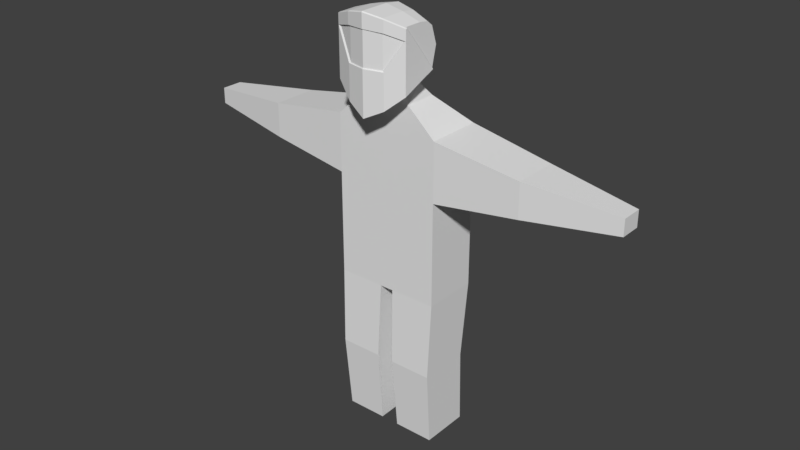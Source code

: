# Source: character_core_legs_head_tris.blend  (saved by Blender 2.78.0; exported with 4.5.12 LTS)
import bpy
from mathutils import Matrix  # noqa: F401  (used for matrix-valued properties, if any)

bpy.ops.wm.read_factory_settings(use_empty=True)
scene = bpy.context.scene
scene.name = 'Scene'

# ---- collections
col_collection_1 = bpy.data.collections.new('Collection 1'); scene.collection.children.link(col_collection_1)

# ---- world
world_world = bpy.data.worlds.new('World'); scene.world = world_world
world_world.color = (0.05088, 0.05088, 0.05088)
world_world.use_sun_shadow = False
world_world.sun_shadow_jitter_overblur = 0.0
world_world.cycles.sampling_method = 'MANUAL'

# ---- meshes
me_cube_001 = bpy.data.meshes.new('Cube.001')
me_cube_001.from_pydata([(-0.5397, 0.0009586, 1.559), (-0.2552, 0.0009586, 3.459), (-0.5397, 0.5666, 1.559), (-0.2552, 0.3329, 3.459), (-0.5397, 0.5666, 3.199), (-0.5397, 0.0009586, 3.199), (-0.5397, 0.5666, 2.608), (-0.5397, 0.0009586, 2.608), (-2.307, 0.1754, 2.805), (-2.307, 0.1754, 2.968), (-2.307, 0.3921, 2.968), (-2.307, 0.3921, 2.805), (0.0, 0.6894, 1.559), (0.0, 0.4557, 3.459), (0.0, 0.0009586, 1.559), (0.0, 0.0009586, 3.459), (0.0, 0.6894, 3.099), (0.0, 0.0009586, 3.099), (0.0, 0.6894, 2.608), (0.0, 0.0009586, 2.608), (-1.396, 0.5177, 3.062), (-1.396, 0.04984, 3.062), (-1.396, 0.04984, 2.711), (-1.396, 0.5177, 2.711), (-0.2291, 0.6459, 1.559), (-0.1083, 0.0009586, 3.459), (-0.2291, 0.0009586, 3.141), (-0.2291, 0.0009586, 2.608), (-0.1083, 0.4122, 3.459), (-0.2291, 0.0009586, 1.559), (-0.2291, 0.6459, 3.141), (-0.2291, 0.6459, 2.608), (-0.5086, 0.5362, -0.004376), (-0.5086, 0.03888, -0.004376), (-0.2354, 0.6059, -0.004376), (-0.2354, 0.03888, -0.004376), (-0.5224, 0.4954, 0.7774), (-0.5224, -0.02795, 0.7774), (-0.09615, 0.03888, -0.004376), (-0.07073, 0.0009586, 1.559), (-0.1065, 0.6304, -0.004376), (-0.08178, 0.6739, 1.559), (-0.08844, -0.02795, 0.7774), (-0.099, 0.5946, 0.7774), (-0.2045, 0.01797, 3.513), (-0.2045, 0.2121, 3.594), (-0.1114, 0.01797, 3.513), (-0.1114, 0.2585, 3.613), (0.0, 0.2839, 3.624), (0.0, 0.01797, 3.513), (-0.3551, -0.1634, 4.202), (-0.3551, 0.1896, 4.14), (-0.3551, 0.1283, 4.188), (0.0, 0.294, 3.612), (0.0, -0.2575, 4.3), (-0.3551, -0.1469, 4.202), (-0.3551, 0.1994, 3.769), (0.0, 0.2784, 4.201), (0.0, 0.1807, 4.278), (0.0, -0.2838, 4.3), (-0.3551, 0.02737, 4.202), (-0.3551, 0.2479, 3.962), (0.0, 0.01996, 4.3), (0.0, 0.3712, 3.92), (-0.1775, 0.2438, 4.177), (-0.1775, 0.2571, 3.673), (-0.1775, -0.2144, 4.262), (-0.1775, -0.2368, 4.262), (-0.1775, 0.1602, 4.243), (-0.1775, 0.02285, 4.262), (-0.1775, 0.3231, 3.936), (0.0, -0.2838, 4.16), (-0.1775, -0.2368, 4.146), (-0.3551, -0.1634, 4.097), (-0.3551, 0.1228, 3.737), (-0.1775, 0.2234, 3.659), (0.0, -0.2838, 3.814), (-0.1775, -0.2368, 3.813), (-0.3551, -0.1634, 4.097), (-0.3551, -0.1634, 4.202), (-0.1775, 0.2571, 3.673), (-0.3551, 0.1994, 3.769), (-0.3551, -0.1469, 4.202), (-0.1775, -0.2368, 4.262), (0.0, 0.294, 3.612), (0.0, -0.2838, 4.3), (0.0, -0.2838, 4.16), (-0.1775, -0.2368, 4.146), (-0.3551, 0.1228, 3.737), (-0.1775, 0.2234, 3.659), (-0.3714, -0.1711, 4.087), (-0.3714, -0.1711, 4.191), (-0.1939, 0.2494, 3.663), (-0.3714, 0.1917, 3.759), (-0.3714, -0.1546, 4.191), (-0.1939, -0.2446, 4.251), (0.0, 0.293, 3.596), (0.0, -0.2915, 4.29), (0.0, -0.2915, 4.149), (-0.1939, -0.2446, 4.136), (-0.3714, 0.1151, 3.726), (-0.1939, 0.2157, 3.648), (-0.3704, 0.1156, 3.727), (-0.3704, -0.1706, 3.606), (-0.1929, -0.2441, 3.455), (0.0, -0.2911, 3.358), (0.0, 0.2867, 3.602), (0.0, -0.2911, 3.804), (-0.1929, 0.2161, 3.649), (-0.1929, -0.2441, 3.803), (-0.3704, -0.1706, 4.087)], [], [(5, 3, 4), (26, 1, 5), (3, 47, 28), (26, 7, 27), (20, 9, 21), (7, 2, 0), (27, 0, 29), (9, 11, 8), (21, 8, 22), (23, 10, 20), (22, 11, 23), (18, 12, 41), (31, 16, 18), (0, 36, 37), (30, 13, 16), (7, 23, 6), (6, 20, 4), (7, 21, 22), (4, 21, 5), (3, 30, 4), (34, 38, 35), (6, 30, 31), (6, 24, 2), (27, 29, 39), (17, 27, 19), (37, 33, 35), (17, 25, 26), (24, 43, 36), (36, 33, 37), (41, 14, 39), (39, 43, 41), (42, 29, 37), (43, 38, 40), (43, 34, 36), (46, 47, 45), (1, 45, 3), (28, 48, 13), (25, 44, 1), (25, 49, 46), (60, 51, 61), (63, 65, 70), (77, 110, 109), (66, 50, 67), (69, 55, 66), (67, 79, 83), (75, 106, 108), (64, 58, 57), (52, 69, 68), (57, 70, 64), (56, 60, 61), (64, 61, 51), (68, 62, 58), (51, 68, 64), (75, 88, 89), (62, 66, 54), (54, 67, 59), (77, 107, 76), (70, 56, 61), (72, 86, 87), (59, 83, 85), (55, 81, 82), (74, 110, 73), (74, 108, 102), (73, 77, 72), (76, 72, 77), (81, 92, 93), (79, 94, 91), (88, 101, 89), (87, 98, 99), (79, 95, 83), (65, 84, 80), (53, 89, 84), (56, 80, 81), (74, 78, 88), (73, 87, 78), (50, 82, 79), (92, 96, 101), (93, 101, 100), (99, 91, 90), (98, 95, 99), (90, 94, 93), (89, 96, 84), (80, 96, 92), (88, 90, 100), (81, 94, 82), (78, 99, 90), (83, 97, 85), (109, 103, 104), (103, 110, 102), (107, 104, 105), (108, 103, 102), (106, 104, 108), (5, 1, 3), (26, 25, 1), (3, 45, 47), (26, 5, 7), (20, 10, 9), (7, 6, 2), (27, 7, 0), (9, 10, 11), (21, 9, 8), (23, 11, 10), (22, 8, 11), (41, 24, 31), (31, 18, 41), (31, 30, 16), (0, 2, 36), (30, 28, 13), (7, 22, 23), (6, 23, 20), (7, 5, 21), (4, 20, 21), (3, 28, 30), (35, 33, 32), (32, 34, 35), (40, 38, 34), (6, 4, 30), (6, 31, 24), (39, 14, 19), (19, 27, 39), (17, 26, 27), (35, 38, 42), (42, 37, 35), (17, 15, 25), (36, 2, 24), (24, 41, 43), (36, 32, 33), (41, 12, 14), (39, 42, 43), (0, 37, 29), (42, 39, 29), (43, 42, 38), (32, 36, 34), (43, 40, 34), (45, 44, 46), (46, 49, 47), (48, 47, 49), (1, 44, 45), (28, 47, 48), (25, 46, 44), (25, 15, 49), (60, 52, 51), (63, 53, 65), (77, 73, 110), (66, 55, 50), (69, 60, 55), (67, 50, 79), (75, 53, 106), (64, 68, 58), (52, 60, 69), (57, 63, 70), (56, 55, 60), (64, 70, 61), (68, 69, 62), (51, 52, 68), (75, 74, 88), (62, 69, 66), (54, 66, 67), (77, 109, 107), (70, 65, 56), (72, 71, 86), (59, 67, 83), (55, 56, 81), (74, 102, 110), (74, 75, 108), (76, 71, 72), (81, 80, 92), (79, 82, 94), (88, 100, 101), (87, 86, 98), (79, 91, 95), (65, 53, 84), (53, 75, 89), (56, 65, 80), (74, 73, 78), (73, 72, 87), (50, 55, 82), (93, 92, 101), (99, 95, 91), (98, 97, 95), (93, 100, 90), (90, 91, 94), (89, 101, 96), (80, 84, 96), (88, 78, 90), (81, 93, 94), (78, 87, 99), (83, 95, 97), (109, 110, 103), (107, 109, 104), (108, 104, 103), (106, 105, 104)])
me_cube_001.use_remesh_preserve_volume = False
me_cube_001.use_remesh_preserve_attributes = False
me_cube_001.use_mirror_vertex_groups = False
me_cube_001.update()

# ---- objects
ob_cube = bpy.data.objects.new('Cube', me_cube_001)

# ---- transforms, parenting, visibility, modifiers, constraints
ob_cube.location = (0.0, 0.0, 0.0)
ob_cube.lineart.crease_threshold = 0.0
_m = ob_cube.modifiers.new('Mirror', 'MIRROR')
_m.use_clip = True

# ---- collection membership
col_collection_1.objects.link(ob_cube)

# ---- scene / render settings (as saved in the file)
scene.frame_start = 1; scene.frame_end = 250; scene.frame_set(1)
scene.render.engine = 'BLENDER_EEVEE_NEXT'
scene.render.resolution_percentage = 50
scene.render.dither_intensity = 0.0
scene.cycles.use_denoising = False
scene.cycles.samples = 128
scene.cycles.sampling_pattern = 'TABULATED_SOBOL'
scene.cycles.light_sampling_threshold = 0.0
scene.cycles.use_adaptive_sampling = False
scene.cycles.use_light_tree = False
scene.cycles.blur_glossy = 0.0
scene.cycles.sample_clamp_indirect = 0.0
scene.view_settings.view_transform = 'Standard'
bpy.context.view_layer.update()

# ---- added for rendering (the .blend has no active camera and no usable light): camera, sun
cam_auto = bpy.data.cameras.new('AutoCamera')
cam_auto.lens = 50.0
cam_auto.sensor_width = 36.0
cam_auto.clip_end = 1000.0
ob_auto_camera = bpy.data.objects.new('AutoCamera', cam_auto)
scene.collection.objects.link(ob_auto_camera)
ob_auto_camera.location = (5.90854, -6.89132, 6.87482)
ob_auto_camera.rotation_euler = (1.09748, -7.21219e-08, 0.694738)
scene.camera = ob_auto_camera
light_auto_sun = bpy.data.lights.new('AutoSun', 'SUN')
light_auto_sun.energy = 3.0
light_auto_sun.angle = 0.0523599
ob_auto_sun = bpy.data.objects.new('AutoSun', light_auto_sun)
scene.collection.objects.link(ob_auto_sun)
ob_auto_sun.rotation_euler = (0.872665, 0.174533, 0.523599)
bpy.context.view_layer.update()

